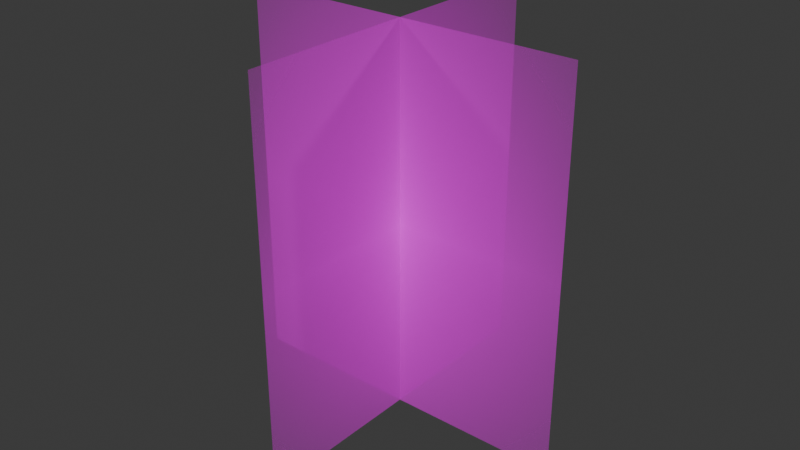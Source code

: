# Source: pinus_sylvestris.blend  (saved by Blender 4.2.66; exported with 4.5.12 LTS)
import bpy
from mathutils import Matrix  # noqa: F401  (used for matrix-valued properties, if any)

bpy.ops.wm.read_factory_settings(use_empty=True)
scene = bpy.context.scene
scene.name = 'Scene'

# ---- collections
col_collection = bpy.data.collections.new('Collection'); scene.collection.children.link(col_collection)

# ---- images (referenced by path relative to the original .blend; pixels are not part of the script)
import os
ASSET_DIR = os.environ.get("B2B_ASSET_DIR", "")  # directory of the original .blend (textures are referenced by path, not embedded)
HERE = os.path.dirname(os.path.abspath(__file__))  # packed textures are extracted next to this script under _unpacked/

def load_image(name, relpath, width, height, colorspace="sRGB"):
    """Load a texture the original file referenced (path relative to the .blend, or extracted next to this script)."""
    p = next((c for c in (os.path.join(HERE, relpath), os.path.join(ASSET_DIR, relpath)) if relpath and os.path.exists(c)), "")
    if p:
        img = bpy.data.images.load(p, check_existing=True)
        img.name = name
    else:  # same state as the original file: an image datablock whose file is absent (Cycles renders it pink)
        img = bpy.data.images.new(name, width, height)
        img.source = "FILE"
        img.filepath = "//" + (relpath or name)
    img.colorspace_settings.name = colorspace
    return img
img_meye_pinus_sylvestris_x6763_png = load_image('meye_pinus-sylvestris_X6763.png', 'meye_pinus-sylvestris_X6763.png', 1024, 1024, 'sRGB')

# ---- materials (node trees are filled in below, after node groups)
mat_meye_pinus_sylvestris_x6763 = bpy.data.materials.new('meye_pinus-sylvestris_X6763')

# ---- material node trees
mat_meye_pinus_sylvestris_x6763.use_nodes = True; mat_meye_pinus_sylvestris_x6763.node_tree.nodes.clear()
_N = mat_meye_pinus_sylvestris_x6763.node_tree.nodes; _L = mat_meye_pinus_sylvestris_x6763.node_tree.links
n0 = _N.new('ShaderNodeOutputMaterial'); n0.name = 'Material Output'; n0.location = (300, 300)
n1 = _N.new('ShaderNodeTexImage'); n1.name = 'Image Texture'; n1.location = (-426, 299)
n1.image = img_meye_pinus_sylvestris_x6763_png
n1.extension = 'CLIP'
n2 = _N.new('ShaderNodeBsdfPrincipled'); n2.name = 'Principled BSDF'; n2.location = (0, 300)
_L.new(n1.outputs[0], n2.inputs[0])
_L.new(n1.outputs[1], n2.inputs[4])
_L.new(n2.outputs[0], n0.inputs[0])
n0.is_active_output = True

# ---- world
world_world = bpy.data.worlds.new('World'); scene.world = world_world
world_world.use_nodes = True; world_world.node_tree.nodes.clear()
_N = world_world.node_tree.nodes; _L = world_world.node_tree.links
n0 = _N.new('ShaderNodeOutputWorld'); n0.name = 'World Output'; n0.location = (300, 300)
n1 = _N.new('ShaderNodeBackground'); n1.name = 'Background'; n1.location = (10, 300)
n1.inputs[0].default_value = (0.05088, 0.05088, 0.05088, 1.0)
_L.new(n1.outputs[0], n0.inputs[0])
n0.is_active_output = True
world_world.color = (0.05088, 0.05088, 0.05088)
world_world.sun_shadow_jitter_overblur = 0.0

# ---- meshes
me_meye_pinus_sylvestris_x6763_002 = bpy.data.meshes.new('meye_pinus-sylvestris_X6763.002')
me_meye_pinus_sylvestris_x6763_002.from_pydata([(-0.4436, -0.5, 0.0), (0.4436, -0.5, 0.0), (-0.4436, 0.5, 0.0), (0.4436, 0.5, 0.0), (-2.467e-09, -0.5, 0.4436), (-4.124e-08, -0.5, -0.4436), (4.124e-08, 0.5, 0.4436), (2.467e-09, 0.5, -0.4436)], [], [(0, 1, 3, 2), (4, 5, 7, 6)])
_uv = me_meye_pinus_sylvestris_x6763_002.uv_layers.new(name='UVMap')
_uv.uv.foreach_set('vector', [0.0, 0.0, 1.0, 0.0, 1.0, 1.0, 0.0, 1.0, 0.0, 0.0, 1.0, 0.0, 1.0, 1.0, 0.0, 1.0])
me_meye_pinus_sylvestris_x6763_002.materials.append(mat_meye_pinus_sylvestris_x6763)
me_meye_pinus_sylvestris_x6763_002.update()

# ---- objects
ob_pinus_sylvestris = bpy.data.objects.new('pinus_sylvestris', me_meye_pinus_sylvestris_x6763_002)

# ---- transforms, parenting, visibility, modifiers, constraints
ob_pinus_sylvestris.location = (0.0, 0.0, 0.5)
ob_pinus_sylvestris.rotation_euler = (1.571, -0.0, 0.0)

# ---- collection membership
col_collection.objects.link(ob_pinus_sylvestris)

# ---- scene / render settings (as saved in the file)
scene.frame_start = 1; scene.frame_end = 250; scene.frame_set(1)
scene.render.engine = 'BLENDER_EEVEE_NEXT'
bpy.context.view_layer.update()

# ---- added for rendering (the .blend has no active camera and no usable light): camera, sun
cam_auto = bpy.data.cameras.new('AutoCamera')
cam_auto.lens = 50.0
cam_auto.sensor_width = 36.0
cam_auto.clip_end = 1000.0
ob_auto_camera = bpy.data.objects.new('AutoCamera', cam_auto)
scene.collection.objects.link(ob_auto_camera)
ob_auto_camera.location = (1.48441, -1.7813, 1.68753)
ob_auto_camera.rotation_euler = (1.09748, -7.21219e-08, 0.694738)
scene.camera = ob_auto_camera
light_auto_sun = bpy.data.lights.new('AutoSun', 'SUN')
light_auto_sun.energy = 3.0
light_auto_sun.angle = 0.0523599
ob_auto_sun = bpy.data.objects.new('AutoSun', light_auto_sun)
scene.collection.objects.link(ob_auto_sun)
ob_auto_sun.rotation_euler = (0.872665, 0.174533, 0.523599)
bpy.context.view_layer.update()
